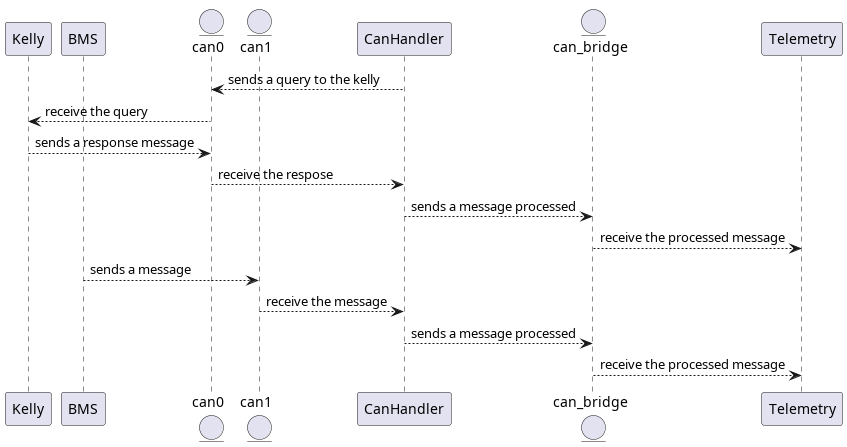

The diagram above was rendered by PlantUML. Its source (embedded in the PNG):
@startuml
Participant Kelly as kelly
Participant BMS as bms
Entity can0 as c0
Entity can1 as c1
Participant CanHandler as ch
Entity can_bridge as cb
Participant Telemetry as tl

ch --> c0: sends a query to the kelly
c0 --> kelly: receive the query
kelly --> c0: sends a response message
c0 --> ch: receive the respose
ch --> cb: sends a message processed
cb --> tl: receive the processed message
bms --> c1: sends a message
c1 --> ch: receive the message
ch --> cb: sends a message processed
cb --> tl: receive the processed message
@enduml